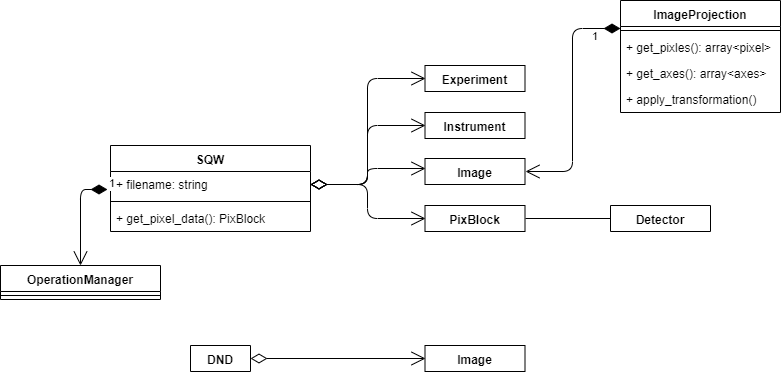

The diagram above was exported from draw.io. Its source (the exported page's mxGraphModel, read from the mxfile embedded in the PNG):
<mxGraphModel dx="782" dy="563" grid="1" gridSize="10" guides="1" tooltips="1" connect="1" arrows="1" fold="1" page="1" pageScale="1" pageWidth="850" pageHeight="1100" math="1" shadow="0">
  <root>
    <mxCell id="0" />
    <mxCell id="1" parent="0" />
    <mxCell id="uByzrHGKSNiiSkmehca9-33" value="ImageProjection" style="swimlane;fontStyle=1;align=center;verticalAlign=top;childLayout=stackLayout;horizontal=1;startSize=26;horizontalStack=0;resizeParent=1;resizeParentMax=0;resizeLast=0;collapsible=1;marginBottom=0;" parent="1" vertex="1">
      <mxGeometry x="640" y="95" width="160" height="112" as="geometry" />
    </mxCell>
    <mxCell id="uByzrHGKSNiiSkmehca9-35" value="" style="line;strokeWidth=1;fillColor=none;align=left;verticalAlign=middle;spacingTop=-1;spacingLeft=3;spacingRight=3;rotatable=0;labelPosition=right;points=[];portConstraint=eastwest;" parent="uByzrHGKSNiiSkmehca9-33" vertex="1">
      <mxGeometry y="26" width="160" height="8" as="geometry" />
    </mxCell>
    <mxCell id="uByzrHGKSNiiSkmehca9-36" value="+ get_pixles(): array&lt;pixel&gt;" style="text;strokeColor=none;fillColor=none;align=left;verticalAlign=top;spacingLeft=4;spacingRight=4;overflow=hidden;rotatable=0;points=[[0,0.5],[1,0.5]];portConstraint=eastwest;" parent="uByzrHGKSNiiSkmehca9-33" vertex="1">
      <mxGeometry y="34" width="160" height="26" as="geometry" />
    </mxCell>
    <mxCell id="uByzrHGKSNiiSkmehca9-39" value="+ get_axes(): array&lt;axes&gt;" style="text;strokeColor=none;fillColor=none;align=left;verticalAlign=top;spacingLeft=4;spacingRight=4;overflow=hidden;rotatable=0;points=[[0,0.5],[1,0.5]];portConstraint=eastwest;" parent="uByzrHGKSNiiSkmehca9-33" vertex="1">
      <mxGeometry y="60" width="160" height="26" as="geometry" />
    </mxCell>
    <mxCell id="uByzrHGKSNiiSkmehca9-38" value="+ apply_transformation()" style="text;strokeColor=none;fillColor=none;align=left;verticalAlign=top;spacingLeft=4;spacingRight=4;overflow=hidden;rotatable=0;points=[[0,0.5],[1,0.5]];portConstraint=eastwest;" parent="uByzrHGKSNiiSkmehca9-33" vertex="1">
      <mxGeometry y="86" width="160" height="26" as="geometry" />
    </mxCell>
    <mxCell id="RVhGigBke-ibEnYfvWTp-1" value="PixBlock" style="swimlane;fontStyle=1;align=center;verticalAlign=top;childLayout=stackLayout;horizontal=1;startSize=26;horizontalStack=0;resizeParent=1;resizeParentMax=0;resizeLast=0;collapsible=1;marginBottom=0;" parent="1" vertex="1" collapsed="1">
      <mxGeometry x="444.5" y="300" width="100" height="26" as="geometry">
        <mxRectangle x="340" y="190" width="250" height="190" as="alternateBounds" />
      </mxGeometry>
    </mxCell>
    <mxCell id="RVhGigBke-ibEnYfvWTp-2" value="+ pix: [9, num_pixels] pixel array (q-dE space) " style="text;strokeColor=none;fillColor=none;align=left;verticalAlign=top;spacingLeft=4;spacingRight=4;overflow=hidden;rotatable=0;points=[[0,0.5],[1,0.5]];portConstraint=eastwest;" parent="RVhGigBke-ibEnYfvWTp-1" vertex="1">
      <mxGeometry y="26" width="100" height="26" as="geometry" />
    </mxCell>
    <mxCell id="RVhGigBke-ibEnYfvWTp-5" value="+ num_pixels: int&#10;" style="text;strokeColor=none;fillColor=none;align=left;verticalAlign=top;spacingLeft=4;spacingRight=4;overflow=hidden;rotatable=0;points=[[0,0.5],[1,0.5]];portConstraint=eastwest;" parent="RVhGigBke-ibEnYfvWTp-1" vertex="1">
      <mxGeometry y="52" width="100" height="26" as="geometry" />
    </mxCell>
    <mxCell id="RVhGigBke-ibEnYfvWTp-6" value="+ urange: [2,4] max/min along axes&#10;" style="text;strokeColor=none;fillColor=none;align=left;verticalAlign=top;spacingLeft=4;spacingRight=4;overflow=hidden;rotatable=0;points=[[0,0.5],[1,0.5]];portConstraint=eastwest;" parent="RVhGigBke-ibEnYfvWTp-1" vertex="1">
      <mxGeometry y="78" width="100" height="26" as="geometry" />
    </mxCell>
    <mxCell id="RVhGigBke-ibEnYfvWTp-13" value="+ run_header: run header" style="text;strokeColor=none;fillColor=none;align=left;verticalAlign=top;spacingLeft=4;spacingRight=4;overflow=hidden;rotatable=0;points=[[0,0.5],[1,0.5]];portConstraint=eastwest;" parent="RVhGigBke-ibEnYfvWTp-1" vertex="1">
      <mxGeometry y="104" width="100" height="26" as="geometry" />
    </mxCell>
    <mxCell id="RVhGigBke-ibEnYfvWTp-14" value="+ det_block: detectorInfo: &#10;" style="text;strokeColor=none;fillColor=none;align=left;verticalAlign=top;spacingLeft=4;spacingRight=4;overflow=hidden;rotatable=0;points=[[0,0.5],[1,0.5]];portConstraint=eastwest;" parent="RVhGigBke-ibEnYfvWTp-1" vertex="1">
      <mxGeometry y="130" width="100" height="26" as="geometry" />
    </mxCell>
    <mxCell id="RVhGigBke-ibEnYfvWTp-3" value="" style="line;strokeWidth=1;fillColor=none;align=left;verticalAlign=middle;spacingTop=-1;spacingLeft=3;spacingRight=3;rotatable=0;labelPosition=right;points=[];portConstraint=eastwest;" parent="RVhGigBke-ibEnYfvWTp-1" vertex="1">
      <mxGeometry y="156" width="100" height="8" as="geometry" />
    </mxCell>
    <mxCell id="RVhGigBke-ibEnYfvWTp-4" value="+ method(type): type" style="text;strokeColor=none;fillColor=none;align=left;verticalAlign=top;spacingLeft=4;spacingRight=4;overflow=hidden;rotatable=0;points=[[0,0.5],[1,0.5]];portConstraint=eastwest;" parent="RVhGigBke-ibEnYfvWTp-1" vertex="1">
      <mxGeometry y="164" width="100" height="26" as="geometry" />
    </mxCell>
    <mxCell id="uByzrHGKSNiiSkmehca9-1" value="Experiment" style="swimlane;fontStyle=1;align=center;verticalAlign=top;childLayout=stackLayout;horizontal=1;startSize=26;horizontalStack=0;resizeParent=1;resizeParentMax=0;resizeLast=0;collapsible=1;marginBottom=0;" parent="1" vertex="1" collapsed="1">
      <mxGeometry x="444.5" y="160" width="100" height="26" as="geometry">
        <mxRectangle x="340" y="240" width="160" height="86" as="alternateBounds" />
      </mxGeometry>
    </mxCell>
    <mxCell id="uByzrHGKSNiiSkmehca9-2" value="+ field: type" style="text;strokeColor=none;fillColor=none;align=left;verticalAlign=top;spacingLeft=4;spacingRight=4;overflow=hidden;rotatable=0;points=[[0,0.5],[1,0.5]];portConstraint=eastwest;" parent="uByzrHGKSNiiSkmehca9-1" vertex="1">
      <mxGeometry y="26" width="100" height="26" as="geometry" />
    </mxCell>
    <mxCell id="uByzrHGKSNiiSkmehca9-3" value="" style="line;strokeWidth=1;fillColor=none;align=left;verticalAlign=middle;spacingTop=-1;spacingLeft=3;spacingRight=3;rotatable=0;labelPosition=right;points=[];portConstraint=eastwest;" parent="uByzrHGKSNiiSkmehca9-1" vertex="1">
      <mxGeometry y="52" width="100" height="8" as="geometry" />
    </mxCell>
    <mxCell id="uByzrHGKSNiiSkmehca9-4" value="+ method(type): type" style="text;strokeColor=none;fillColor=none;align=left;verticalAlign=top;spacingLeft=4;spacingRight=4;overflow=hidden;rotatable=0;points=[[0,0.5],[1,0.5]];portConstraint=eastwest;" parent="uByzrHGKSNiiSkmehca9-1" vertex="1">
      <mxGeometry y="60" width="100" height="26" as="geometry" />
    </mxCell>
    <mxCell id="uByzrHGKSNiiSkmehca9-5" value="Instrument" style="swimlane;fontStyle=1;align=center;verticalAlign=top;childLayout=stackLayout;horizontal=1;startSize=26;horizontalStack=0;resizeParent=1;resizeParentMax=0;resizeLast=0;collapsible=1;marginBottom=0;" parent="1" vertex="1" collapsed="1">
      <mxGeometry x="444.5" y="207" width="100" height="26" as="geometry">
        <mxRectangle x="340" y="240" width="160" height="86" as="alternateBounds" />
      </mxGeometry>
    </mxCell>
    <mxCell id="uByzrHGKSNiiSkmehca9-6" value="+ field: type" style="text;strokeColor=none;fillColor=none;align=left;verticalAlign=top;spacingLeft=4;spacingRight=4;overflow=hidden;rotatable=0;points=[[0,0.5],[1,0.5]];portConstraint=eastwest;" parent="uByzrHGKSNiiSkmehca9-5" vertex="1">
      <mxGeometry y="26" width="100" height="26" as="geometry" />
    </mxCell>
    <mxCell id="uByzrHGKSNiiSkmehca9-7" value="" style="line;strokeWidth=1;fillColor=none;align=left;verticalAlign=middle;spacingTop=-1;spacingLeft=3;spacingRight=3;rotatable=0;labelPosition=right;points=[];portConstraint=eastwest;" parent="uByzrHGKSNiiSkmehca9-5" vertex="1">
      <mxGeometry y="52" width="100" height="8" as="geometry" />
    </mxCell>
    <mxCell id="uByzrHGKSNiiSkmehca9-8" value="+ method(type): type" style="text;strokeColor=none;fillColor=none;align=left;verticalAlign=top;spacingLeft=4;spacingRight=4;overflow=hidden;rotatable=0;points=[[0,0.5],[1,0.5]];portConstraint=eastwest;" parent="uByzrHGKSNiiSkmehca9-5" vertex="1">
      <mxGeometry y="60" width="100" height="26" as="geometry" />
    </mxCell>
    <mxCell id="uByzrHGKSNiiSkmehca9-9" value="Detector" style="swimlane;fontStyle=1;align=center;verticalAlign=top;childLayout=stackLayout;horizontal=1;startSize=26;horizontalStack=0;resizeParent=1;resizeParentMax=0;resizeLast=0;collapsible=1;marginBottom=0;" parent="1" vertex="1" collapsed="1">
      <mxGeometry x="630" y="300" width="100" height="26" as="geometry">
        <mxRectangle x="340" y="240" width="160" height="86" as="alternateBounds" />
      </mxGeometry>
    </mxCell>
    <mxCell id="uByzrHGKSNiiSkmehca9-10" value="+ field: type" style="text;strokeColor=none;fillColor=none;align=left;verticalAlign=top;spacingLeft=4;spacingRight=4;overflow=hidden;rotatable=0;points=[[0,0.5],[1,0.5]];portConstraint=eastwest;" parent="uByzrHGKSNiiSkmehca9-9" vertex="1">
      <mxGeometry y="26" width="100" height="26" as="geometry" />
    </mxCell>
    <mxCell id="uByzrHGKSNiiSkmehca9-11" value="" style="line;strokeWidth=1;fillColor=none;align=left;verticalAlign=middle;spacingTop=-1;spacingLeft=3;spacingRight=3;rotatable=0;labelPosition=right;points=[];portConstraint=eastwest;" parent="uByzrHGKSNiiSkmehca9-9" vertex="1">
      <mxGeometry y="52" width="100" height="8" as="geometry" />
    </mxCell>
    <mxCell id="uByzrHGKSNiiSkmehca9-12" value="+ method(type): type" style="text;strokeColor=none;fillColor=none;align=left;verticalAlign=top;spacingLeft=4;spacingRight=4;overflow=hidden;rotatable=0;points=[[0,0.5],[1,0.5]];portConstraint=eastwest;" parent="uByzrHGKSNiiSkmehca9-9" vertex="1">
      <mxGeometry y="60" width="100" height="26" as="geometry" />
    </mxCell>
    <mxCell id="uByzrHGKSNiiSkmehca9-13" value="SQW" style="swimlane;fontStyle=1;align=center;verticalAlign=top;childLayout=stackLayout;horizontal=1;startSize=26;horizontalStack=0;resizeParent=1;resizeParentMax=0;resizeLast=0;collapsible=1;marginBottom=0;" parent="1" vertex="1">
      <mxGeometry x="130" y="240" width="200" height="86" as="geometry">
        <mxRectangle x="140" y="250" width="130" height="60" as="alternateBounds" />
      </mxGeometry>
    </mxCell>
    <mxCell id="uByzrHGKSNiiSkmehca9-14" value="+ filename: string" style="text;strokeColor=none;fillColor=none;align=left;verticalAlign=top;spacingLeft=4;spacingRight=4;overflow=hidden;rotatable=0;points=[[0,0.5],[1,0.5]];portConstraint=eastwest;" parent="uByzrHGKSNiiSkmehca9-13" vertex="1">
      <mxGeometry y="26" width="200" height="26" as="geometry" />
    </mxCell>
    <mxCell id="uByzrHGKSNiiSkmehca9-15" value="" style="line;strokeWidth=1;fillColor=none;align=left;verticalAlign=middle;spacingTop=-1;spacingLeft=3;spacingRight=3;rotatable=0;labelPosition=right;points=[];portConstraint=eastwest;" parent="uByzrHGKSNiiSkmehca9-13" vertex="1">
      <mxGeometry y="52" width="200" height="8" as="geometry" />
    </mxCell>
    <mxCell id="uByzrHGKSNiiSkmehca9-16" value="+ get_pixel_data(): PixBlock" style="text;strokeColor=none;fillColor=none;align=left;verticalAlign=top;spacingLeft=4;spacingRight=4;overflow=hidden;rotatable=0;points=[[0,0.5],[1,0.5]];portConstraint=eastwest;" parent="uByzrHGKSNiiSkmehca9-13" vertex="1">
      <mxGeometry y="60" width="200" height="26" as="geometry" />
    </mxCell>
    <mxCell id="uByzrHGKSNiiSkmehca9-19" value="" style="endArrow=open;html=1;endSize=12;startArrow=diamondThin;startSize=14;startFill=0;edgeStyle=orthogonalEdgeStyle;align=left;verticalAlign=bottom;exitX=1;exitY=0.5;exitDx=0;exitDy=0;entryX=0;entryY=0.5;entryDx=0;entryDy=0;" parent="1" source="uByzrHGKSNiiSkmehca9-14" target="uByzrHGKSNiiSkmehca9-5" edge="1">
      <mxGeometry x="-1" y="3" relative="1" as="geometry">
        <mxPoint x="289.9047619047618" y="246.19047619047615" as="sourcePoint" />
        <mxPoint x="500" y="246" as="targetPoint" />
      </mxGeometry>
    </mxCell>
    <mxCell id="uByzrHGKSNiiSkmehca9-21" value="" style="endArrow=open;html=1;endSize=12;startArrow=diamondThin;startSize=14;startFill=0;edgeStyle=orthogonalEdgeStyle;align=left;verticalAlign=bottom;exitX=1;exitY=0.5;exitDx=0;exitDy=0;entryX=0;entryY=0.5;entryDx=0;entryDy=0;" parent="1" source="uByzrHGKSNiiSkmehca9-14" target="uByzrHGKSNiiSkmehca9-1" edge="1">
      <mxGeometry x="-1" y="3" relative="1" as="geometry">
        <mxPoint x="289.9047619047618" y="246.19047619047615" as="sourcePoint" />
        <mxPoint x="510" y="256" as="targetPoint" />
      </mxGeometry>
    </mxCell>
    <mxCell id="uByzrHGKSNiiSkmehca9-24" value="" style="endArrow=open;html=1;endSize=12;startArrow=diamondThin;startSize=14;startFill=0;edgeStyle=orthogonalEdgeStyle;align=left;verticalAlign=bottom;exitX=1;exitY=0.5;exitDx=0;exitDy=0;entryX=0;entryY=0.5;entryDx=0;entryDy=0;" parent="1" source="uByzrHGKSNiiSkmehca9-14" target="RVhGigBke-ibEnYfvWTp-1" edge="1">
      <mxGeometry x="-1" y="3" relative="1" as="geometry">
        <mxPoint x="289.9047619047618" y="246.19047619047615" as="sourcePoint" />
        <mxPoint x="509.9047619047619" y="212.85714285714278" as="targetPoint" />
      </mxGeometry>
    </mxCell>
    <mxCell id="uByzrHGKSNiiSkmehca9-26" value="Image" style="swimlane;fontStyle=1;align=center;verticalAlign=top;childLayout=stackLayout;horizontal=1;startSize=26;horizontalStack=0;resizeParent=1;resizeParentMax=0;resizeLast=0;collapsible=1;marginBottom=0;" parent="1" vertex="1" collapsed="1">
      <mxGeometry x="444.5" y="253" width="100" height="26" as="geometry">
        <mxRectangle x="340" y="240" width="160" height="86" as="alternateBounds" />
      </mxGeometry>
    </mxCell>
    <mxCell id="uByzrHGKSNiiSkmehca9-27" value="+ field: type" style="text;strokeColor=none;fillColor=none;align=left;verticalAlign=top;spacingLeft=4;spacingRight=4;overflow=hidden;rotatable=0;points=[[0,0.5],[1,0.5]];portConstraint=eastwest;" parent="uByzrHGKSNiiSkmehca9-26" vertex="1">
      <mxGeometry y="26" width="100" height="26" as="geometry" />
    </mxCell>
    <mxCell id="uByzrHGKSNiiSkmehca9-28" value="" style="line;strokeWidth=1;fillColor=none;align=left;verticalAlign=middle;spacingTop=-1;spacingLeft=3;spacingRight=3;rotatable=0;labelPosition=right;points=[];portConstraint=eastwest;" parent="uByzrHGKSNiiSkmehca9-26" vertex="1">
      <mxGeometry y="52" width="100" height="8" as="geometry" />
    </mxCell>
    <mxCell id="uByzrHGKSNiiSkmehca9-29" value="+ method(type): type" style="text;strokeColor=none;fillColor=none;align=left;verticalAlign=top;spacingLeft=4;spacingRight=4;overflow=hidden;rotatable=0;points=[[0,0.5],[1,0.5]];portConstraint=eastwest;" parent="uByzrHGKSNiiSkmehca9-26" vertex="1">
      <mxGeometry y="60" width="100" height="26" as="geometry" />
    </mxCell>
    <mxCell id="uByzrHGKSNiiSkmehca9-30" value="" style="endArrow=open;html=1;endSize=12;startArrow=diamondThin;startSize=14;startFill=0;edgeStyle=orthogonalEdgeStyle;align=left;verticalAlign=bottom;exitX=1;exitY=0.5;exitDx=0;exitDy=0;entryX=0;entryY=0.385;entryDx=0;entryDy=0;entryPerimeter=0;" parent="1" source="uByzrHGKSNiiSkmehca9-14" target="uByzrHGKSNiiSkmehca9-26" edge="1">
      <mxGeometry x="-1" y="3" relative="1" as="geometry">
        <mxPoint x="289.9047619047618" y="246.19047619047615" as="sourcePoint" />
        <mxPoint x="509.9047619047619" y="382.8571428571428" as="targetPoint" />
      </mxGeometry>
    </mxCell>
    <mxCell id="uByzrHGKSNiiSkmehca9-37" value="1" style="endArrow=open;html=1;endSize=12;startArrow=diamondThin;startSize=14;startFill=1;edgeStyle=orthogonalEdgeStyle;align=left;verticalAlign=bottom;exitX=0;exitY=0.25;exitDx=0;exitDy=0;entryX=1;entryY=0.5;entryDx=0;entryDy=0;" parent="1" source="uByzrHGKSNiiSkmehca9-33" target="uByzrHGKSNiiSkmehca9-26" edge="1">
      <mxGeometry x="-0.7479" y="17" relative="1" as="geometry">
        <mxPoint x="627" y="146" as="sourcePoint" />
        <mxPoint x="530" y="380" as="targetPoint" />
        <mxPoint as="offset" />
      </mxGeometry>
    </mxCell>
    <mxCell id="uByzrHGKSNiiSkmehca9-40" value="DND" style="swimlane;fontStyle=1;align=center;verticalAlign=top;childLayout=stackLayout;horizontal=1;startSize=26;horizontalStack=0;resizeParent=1;resizeParentMax=0;resizeLast=0;collapsible=1;marginBottom=0;" parent="1" vertex="1" collapsed="1">
      <mxGeometry x="210" y="440" width="60" height="26" as="geometry">
        <mxRectangle x="120" y="197" width="160" height="86" as="alternateBounds" />
      </mxGeometry>
    </mxCell>
    <mxCell id="uByzrHGKSNiiSkmehca9-41" value="+ filename: string" style="text;strokeColor=none;fillColor=none;align=left;verticalAlign=top;spacingLeft=4;spacingRight=4;overflow=hidden;rotatable=0;points=[[0,0.5],[1,0.5]];portConstraint=eastwest;" parent="uByzrHGKSNiiSkmehca9-40" vertex="1">
      <mxGeometry y="26" width="60" height="26" as="geometry" />
    </mxCell>
    <mxCell id="uByzrHGKSNiiSkmehca9-42" value="" style="line;strokeWidth=1;fillColor=none;align=left;verticalAlign=middle;spacingTop=-1;spacingLeft=3;spacingRight=3;rotatable=0;labelPosition=right;points=[];portConstraint=eastwest;" parent="uByzrHGKSNiiSkmehca9-40" vertex="1">
      <mxGeometry y="52" width="60" height="8" as="geometry" />
    </mxCell>
    <mxCell id="uByzrHGKSNiiSkmehca9-43" value="+ method(type): type" style="text;strokeColor=none;fillColor=none;align=left;verticalAlign=top;spacingLeft=4;spacingRight=4;overflow=hidden;rotatable=0;points=[[0,0.5],[1,0.5]];portConstraint=eastwest;" parent="uByzrHGKSNiiSkmehca9-40" vertex="1">
      <mxGeometry y="60" width="60" height="26" as="geometry" />
    </mxCell>
    <mxCell id="uByzrHGKSNiiSkmehca9-44" value="Image" style="swimlane;fontStyle=1;align=center;verticalAlign=top;childLayout=stackLayout;horizontal=1;startSize=26;horizontalStack=0;resizeParent=1;resizeParentMax=0;resizeLast=0;collapsible=1;marginBottom=0;" parent="1" vertex="1" collapsed="1">
      <mxGeometry x="444.5" y="440" width="100" height="26" as="geometry">
        <mxRectangle x="340" y="240" width="160" height="86" as="alternateBounds" />
      </mxGeometry>
    </mxCell>
    <mxCell id="uByzrHGKSNiiSkmehca9-45" value="+ field: type" style="text;strokeColor=none;fillColor=none;align=left;verticalAlign=top;spacingLeft=4;spacingRight=4;overflow=hidden;rotatable=0;points=[[0,0.5],[1,0.5]];portConstraint=eastwest;" parent="uByzrHGKSNiiSkmehca9-44" vertex="1">
      <mxGeometry y="26" width="100" height="26" as="geometry" />
    </mxCell>
    <mxCell id="uByzrHGKSNiiSkmehca9-46" value="" style="line;strokeWidth=1;fillColor=none;align=left;verticalAlign=middle;spacingTop=-1;spacingLeft=3;spacingRight=3;rotatable=0;labelPosition=right;points=[];portConstraint=eastwest;" parent="uByzrHGKSNiiSkmehca9-44" vertex="1">
      <mxGeometry y="52" width="100" height="8" as="geometry" />
    </mxCell>
    <mxCell id="uByzrHGKSNiiSkmehca9-47" value="+ method(type): type" style="text;strokeColor=none;fillColor=none;align=left;verticalAlign=top;spacingLeft=4;spacingRight=4;overflow=hidden;rotatable=0;points=[[0,0.5],[1,0.5]];portConstraint=eastwest;" parent="uByzrHGKSNiiSkmehca9-44" vertex="1">
      <mxGeometry y="60" width="100" height="26" as="geometry" />
    </mxCell>
    <mxCell id="uByzrHGKSNiiSkmehca9-48" value="" style="endArrow=open;html=1;endSize=12;startArrow=diamondThin;startSize=14;startFill=0;edgeStyle=orthogonalEdgeStyle;align=left;verticalAlign=bottom;exitX=1;exitY=0.5;exitDx=0;exitDy=0;entryX=0;entryY=0.5;entryDx=0;entryDy=0;" parent="1" source="uByzrHGKSNiiSkmehca9-40" target="uByzrHGKSNiiSkmehca9-44" edge="1">
      <mxGeometry x="-1" y="3" relative="1" as="geometry">
        <mxPoint x="279.9047619047618" y="222.85714285714278" as="sourcePoint" />
        <mxPoint x="440" y="453" as="targetPoint" />
      </mxGeometry>
    </mxCell>
    <mxCell id="uByzrHGKSNiiSkmehca9-49" value="OperationManager" style="swimlane;fontStyle=1;align=center;verticalAlign=top;childLayout=stackLayout;horizontal=1;startSize=26;horizontalStack=0;resizeParent=1;resizeParentMax=0;resizeLast=0;collapsible=1;marginBottom=0;" parent="1" vertex="1">
      <mxGeometry x="20" y="360" width="160" height="34" as="geometry" />
    </mxCell>
    <mxCell id="uByzrHGKSNiiSkmehca9-51" value="" style="line;strokeWidth=1;fillColor=none;align=left;verticalAlign=middle;spacingTop=-1;spacingLeft=3;spacingRight=3;rotatable=0;labelPosition=right;points=[];portConstraint=eastwest;" parent="uByzrHGKSNiiSkmehca9-49" vertex="1">
      <mxGeometry y="26" width="160" height="8" as="geometry" />
    </mxCell>
    <mxCell id="uByzrHGKSNiiSkmehca9-55" value="1" style="endArrow=open;html=1;endSize=12;startArrow=diamondThin;startSize=14;startFill=1;edgeStyle=orthogonalEdgeStyle;align=left;verticalAlign=bottom;exitX=-0.015;exitY=0.685;exitDx=0;exitDy=0;exitPerimeter=0;" parent="1" source="uByzrHGKSNiiSkmehca9-14" target="uByzrHGKSNiiSkmehca9-49" edge="1">
      <mxGeometry x="-1" y="3" relative="1" as="geometry">
        <mxPoint x="-210" y="490" as="sourcePoint" />
        <mxPoint x="12" y="278" as="targetPoint" />
      </mxGeometry>
    </mxCell>
    <mxCell id="DMUrZZQjF2TWi6WG8PQ3-2" value="" style="endArrow=none;html=1;edgeStyle=orthogonalEdgeStyle;exitX=1;exitY=0.5;exitDx=0;exitDy=0;entryX=0;entryY=0.5;entryDx=0;entryDy=0;" edge="1" parent="1" source="RVhGigBke-ibEnYfvWTp-1" target="uByzrHGKSNiiSkmehca9-9">
      <mxGeometry relative="1" as="geometry">
        <mxPoint x="170" y="490" as="sourcePoint" />
        <mxPoint x="330" y="490" as="targetPoint" />
      </mxGeometry>
    </mxCell>
    <mxCell id="DMUrZZQjF2TWi6WG8PQ3-3" value="" style="resizable=0;html=1;align=left;verticalAlign=bottom;labelBackgroundColor=#ffffff;fontSize=10;" connectable="0" vertex="1" parent="DMUrZZQjF2TWi6WG8PQ3-2">
      <mxGeometry x="-1" relative="1" as="geometry" />
    </mxCell>
    <mxCell id="DMUrZZQjF2TWi6WG8PQ3-4" value="" style="resizable=0;html=1;align=right;verticalAlign=bottom;labelBackgroundColor=#ffffff;fontSize=10;" connectable="0" vertex="1" parent="DMUrZZQjF2TWi6WG8PQ3-2">
      <mxGeometry x="1" relative="1" as="geometry" />
    </mxCell>
  </root>
</mxGraphModel>